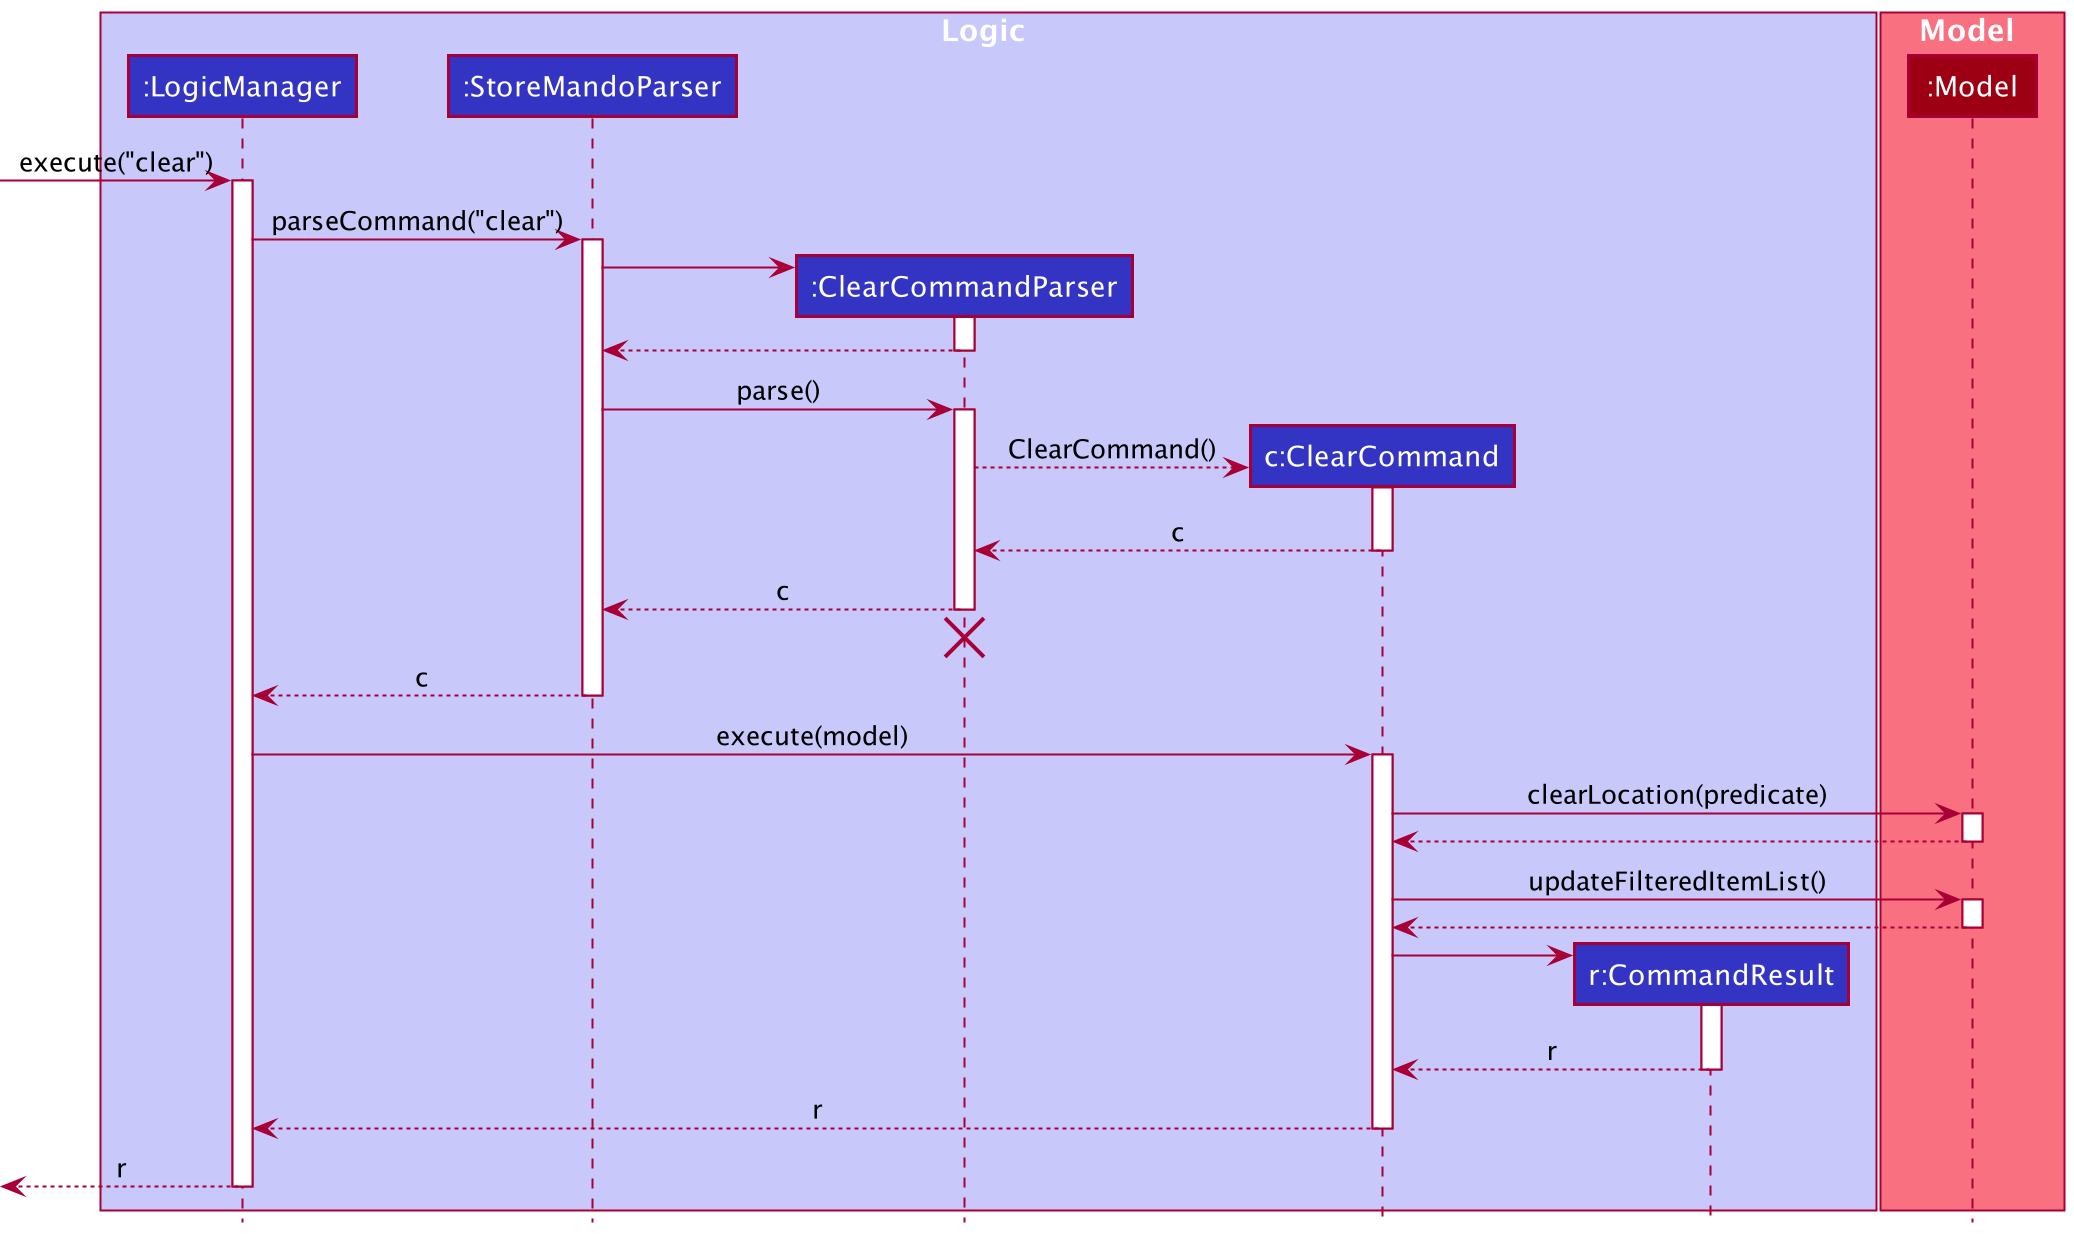

The diagram above was rendered by PlantUML. Its source (embedded in the PNG):
@startuml
!include style.puml

box Logic LOGIC_COLOR_T1
participant ":LogicManager" as LogicManager LOGIC_COLOR
participant ":StoreMandoParser" as StoreMandoParser LOGIC_COLOR
participant ":ClearCommandParser" as ClearCommandParser LOGIC_COLOR
participant "c:ClearCommand" as ClearCommand LOGIC_COLOR
participant "r:CommandResult" as CommandResult LOGIC_COLOR
end box

box Model MODEL_COLOR_T1
participant ":Model" as Model MODEL_COLOR
end box

[-> LogicManager : execute("clear")
activate LogicManager

LogicManager -> StoreMandoParser : parseCommand("clear")
activate StoreMandoParser

create ClearCommandParser
StoreMandoParser -> ClearCommandParser
activate ClearCommandParser

ClearCommandParser --> StoreMandoParser
deactivate ClearCommandParser

StoreMandoParser -> ClearCommandParser : parse()
activate ClearCommandParser

create ClearCommand
ClearCommandParser --> ClearCommand : ClearCommand()
activate ClearCommand

ClearCommand --> ClearCommandParser : c
deactivate ClearCommand

ClearCommandParser --> StoreMandoParser : c
deactivate ClearCommandParser

'Hidden arrow to position the destroy marker below the end of the activation bar.
ClearCommandParser -[hidden]-> StoreMandoParser
destroy ClearCommandParser

StoreMandoParser --> LogicManager : c
deactivate StoreMandoParser

LogicManager -> ClearCommand : execute(model)
activate ClearCommand

ClearCommand -> Model : clearLocation(predicate)
activate Model

Model --> ClearCommand
deactivate Model

ClearCommand -> Model : updateFilteredItemList()
activate Model

Model --> ClearCommand
deactivate Model

create CommandResult
ClearCommand -> CommandResult
activate CommandResult

CommandResult --> ClearCommand : r
deactivate CommandResult

ClearCommand --> LogicManager : r
deactivate ClearCommand

[<--LogicManager : r
deactivate LogicManager
@enduml